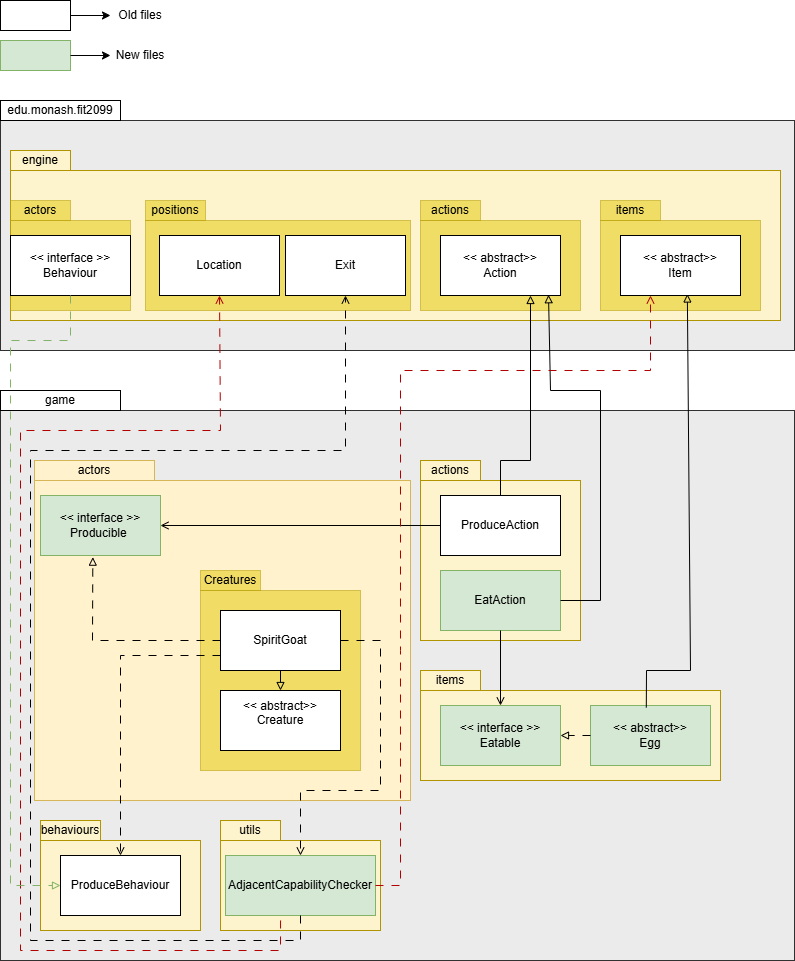

The diagram above was exported from draw.io. Its source (the exported page's mxGraphModel, read from the mxfile embedded in the PNG):
<mxGraphModel dx="1018" dy="599" grid="1" gridSize="10" guides="1" tooltips="1" connect="1" arrows="1" fold="1" page="1" pageScale="1" pageWidth="827" pageHeight="1169" math="0" shadow="0">
  <root>
    <mxCell id="0" />
    <mxCell id="1" parent="0" />
    <mxCell id="nZhpXYP1Snj3tGoag-B3-2" value="" style="rounded=0;whiteSpace=wrap;html=1;strokeColor=default;fillColor=#E6E6E6;opacity=80;" parent="1" vertex="1">
      <mxGeometry x="10" y="170" width="794" height="230" as="geometry" />
    </mxCell>
    <mxCell id="nZhpXYP1Snj3tGoag-B3-3" value="" style="rounded=0;whiteSpace=wrap;html=1;fillColor=#E6E6E6;opacity=80;" parent="1" vertex="1">
      <mxGeometry x="10" y="460" width="794" height="550" as="geometry" />
    </mxCell>
    <mxCell id="nZhpXYP1Snj3tGoag-B3-4" value="edu.monash.fit2099" style="rounded=0;whiteSpace=wrap;html=1;" parent="1" vertex="1">
      <mxGeometry x="10" y="150" width="120" height="20" as="geometry" />
    </mxCell>
    <mxCell id="nZhpXYP1Snj3tGoag-B3-5" value="game" style="rounded=0;whiteSpace=wrap;html=1;" parent="1" vertex="1">
      <mxGeometry x="10" y="440" width="120" height="20" as="geometry" />
    </mxCell>
    <mxCell id="nZhpXYP1Snj3tGoag-B3-6" value="" style="rounded=0;whiteSpace=wrap;html=1;fillColor=#fff2cc;strokeColor=#d6b656;" parent="1" vertex="1">
      <mxGeometry x="44" y="530" width="376" height="320" as="geometry" />
    </mxCell>
    <mxCell id="nZhpXYP1Snj3tGoag-B3-7" value="actors" style="rounded=0;whiteSpace=wrap;html=1;fillColor=#fff2cc;strokeColor=#d6b656;" parent="1" vertex="1">
      <mxGeometry x="44" y="510" width="120" height="20" as="geometry" />
    </mxCell>
    <mxCell id="nZhpXYP1Snj3tGoag-B3-8" value="&lt;div&gt;&amp;lt;&amp;lt; interface &amp;gt;&amp;gt;&lt;/div&gt;Producible&amp;nbsp;" style="rounded=0;whiteSpace=wrap;html=1;fillColor=#d5e8d4;strokeColor=#82b366;" parent="1" vertex="1">
      <mxGeometry x="50" y="545" width="120" height="60" as="geometry" />
    </mxCell>
    <mxCell id="nZhpXYP1Snj3tGoag-B3-9" value="" style="rounded=0;whiteSpace=wrap;html=1;fillColor=#e3c800;strokeColor=#B09500;fontColor=#000000;opacity=50;" parent="1" vertex="1">
      <mxGeometry x="210" y="640" width="160" height="180" as="geometry" />
    </mxCell>
    <mxCell id="nZhpXYP1Snj3tGoag-B3-10" value="Creatures" style="rounded=0;whiteSpace=wrap;html=1;fillColor=#e3c800;strokeColor=#B09500;fontColor=#000000;opacity=50;" parent="1" vertex="1">
      <mxGeometry x="210" y="620" width="60" height="20" as="geometry" />
    </mxCell>
    <mxCell id="nZhpXYP1Snj3tGoag-B3-11" value="&lt;div&gt;SpiritGoat&lt;/div&gt;" style="rounded=0;whiteSpace=wrap;html=1;" parent="1" vertex="1">
      <mxGeometry x="230" y="660" width="120" height="60" as="geometry" />
    </mxCell>
    <mxCell id="nZhpXYP1Snj3tGoag-B3-12" value="" style="endArrow=block;html=1;rounded=0;dashed=1;dashPattern=8 8;endFill=0;entryX=0.436;entryY=1.028;entryDx=0;entryDy=0;entryPerimeter=0;exitX=0;exitY=0.5;exitDx=0;exitDy=0;" parent="1" source="nZhpXYP1Snj3tGoag-B3-11" target="nZhpXYP1Snj3tGoag-B3-8" edge="1">
      <mxGeometry width="50" height="50" relative="1" as="geometry">
        <mxPoint x="390" y="740" as="sourcePoint" />
        <mxPoint x="440" y="690" as="targetPoint" />
        <Array as="points">
          <mxPoint x="102" y="690" />
        </Array>
      </mxGeometry>
    </mxCell>
    <mxCell id="nZhpXYP1Snj3tGoag-B3-14" value="" style="rounded=0;whiteSpace=wrap;html=1;fillColor=light-dark(#fdf3cc, #675000);strokeColor=#B09500;fontColor=#000000;" parent="1" vertex="1">
      <mxGeometry x="50" y="890" width="160" height="90" as="geometry" />
    </mxCell>
    <mxCell id="nZhpXYP1Snj3tGoag-B3-15" value="behaviours" style="rounded=0;whiteSpace=wrap;html=1;fillColor=light-dark(#fdf3cc, #675000);strokeColor=#B09500;fontColor=#000000;" parent="1" vertex="1">
      <mxGeometry x="50" y="870" width="60" height="20" as="geometry" />
    </mxCell>
    <mxCell id="nZhpXYP1Snj3tGoag-B3-16" value="&lt;div&gt;ProduceBehaviour&lt;/div&gt;" style="rounded=0;whiteSpace=wrap;html=1;" parent="1" vertex="1">
      <mxGeometry x="70" y="905" width="120" height="60" as="geometry" />
    </mxCell>
    <mxCell id="nZhpXYP1Snj3tGoag-B3-26" value="&lt;div&gt;&lt;div&gt;&amp;lt;&amp;lt; abstract&amp;gt;&amp;gt;&lt;/div&gt;&lt;/div&gt;&lt;div&gt;Creature&lt;/div&gt;&lt;div&gt;&lt;br&gt;&lt;/div&gt;" style="rounded=0;whiteSpace=wrap;html=1;" parent="1" vertex="1">
      <mxGeometry x="230" y="740" width="120" height="60" as="geometry" />
    </mxCell>
    <mxCell id="nZhpXYP1Snj3tGoag-B3-27" value="" style="endArrow=block;html=1;rounded=0;endFill=0;exitX=0.5;exitY=1;exitDx=0;exitDy=0;entryX=0.5;entryY=0;entryDx=0;entryDy=0;" parent="1" source="nZhpXYP1Snj3tGoag-B3-11" target="nZhpXYP1Snj3tGoag-B3-26" edge="1">
      <mxGeometry width="50" height="50" relative="1" as="geometry">
        <mxPoint x="320" y="590" as="sourcePoint" />
        <mxPoint x="370" y="540" as="targetPoint" />
      </mxGeometry>
    </mxCell>
    <mxCell id="nZhpXYP1Snj3tGoag-B3-22" value="" style="rounded=0;whiteSpace=wrap;html=1;fillColor=light-dark(#fdf3cc, #675000);strokeColor=#B09500;fontColor=#000000;movable=1;resizable=1;rotatable=1;deletable=1;editable=1;locked=0;connectable=1;" parent="1" vertex="1">
      <mxGeometry x="230" y="890" width="160" height="90" as="geometry" />
    </mxCell>
    <mxCell id="nZhpXYP1Snj3tGoag-B3-25" value="&lt;div&gt;AdjacentCapabilityChecker&lt;/div&gt;" style="rounded=0;whiteSpace=wrap;html=1;fillColor=#d5e8d4;strokeColor=#82b366;" parent="1" vertex="1">
      <mxGeometry x="235" y="905" width="150" height="60" as="geometry" />
    </mxCell>
    <mxCell id="nZhpXYP1Snj3tGoag-B3-29" value="utils" style="rounded=0;whiteSpace=wrap;html=1;fillColor=light-dark(#fdf3cc, #675000);strokeColor=#B09500;fontColor=#000000;" parent="1" vertex="1">
      <mxGeometry x="230" y="870" width="60" height="20" as="geometry" />
    </mxCell>
    <mxCell id="nZhpXYP1Snj3tGoag-B3-28" value="" style="endArrow=open;html=1;rounded=0;exitX=1;exitY=0.5;exitDx=0;exitDy=0;entryX=0.5;entryY=0;entryDx=0;entryDy=0;dashed=1;dashPattern=8 8;endFill=0;" parent="1" source="nZhpXYP1Snj3tGoag-B3-11" target="nZhpXYP1Snj3tGoag-B3-25" edge="1">
      <mxGeometry width="50" height="50" relative="1" as="geometry">
        <mxPoint x="360" y="700" as="sourcePoint" />
        <mxPoint x="410" y="650" as="targetPoint" />
        <Array as="points">
          <mxPoint x="390" y="690" />
          <mxPoint x="390" y="760" />
          <mxPoint x="390" y="840" />
          <mxPoint x="310" y="840" />
        </Array>
      </mxGeometry>
    </mxCell>
    <mxCell id="nZhpXYP1Snj3tGoag-B3-32" value="" style="rounded=0;whiteSpace=wrap;html=1;fillColor=light-dark(#fdf3cc, #675000);strokeColor=#B09500;fontColor=#000000;movable=1;resizable=1;rotatable=1;deletable=1;editable=1;locked=0;connectable=1;" parent="1" vertex="1">
      <mxGeometry x="430" y="530" width="160" height="160" as="geometry" />
    </mxCell>
    <mxCell id="nZhpXYP1Snj3tGoag-B3-33" value="actions" style="rounded=0;whiteSpace=wrap;html=1;fillColor=light-dark(#fdf3cc, #675000);strokeColor=#B09500;fontColor=#000000;" parent="1" vertex="1">
      <mxGeometry x="430" y="510" width="60" height="20" as="geometry" />
    </mxCell>
    <mxCell id="nZhpXYP1Snj3tGoag-B3-34" value="&lt;div&gt;ProduceAction&lt;/div&gt;" style="rounded=0;whiteSpace=wrap;html=1;" parent="1" vertex="1">
      <mxGeometry x="450" y="545" width="120" height="60" as="geometry" />
    </mxCell>
    <mxCell id="nZhpXYP1Snj3tGoag-B3-39" value="" style="endArrow=open;html=1;rounded=0;endFill=0;exitX=0;exitY=0.5;exitDx=0;exitDy=0;entryX=1;entryY=0.5;entryDx=0;entryDy=0;" parent="1" source="nZhpXYP1Snj3tGoag-B3-34" target="nZhpXYP1Snj3tGoag-B3-8" edge="1">
      <mxGeometry width="50" height="50" relative="1" as="geometry">
        <mxPoint x="530" y="730" as="sourcePoint" />
        <mxPoint x="580" y="680" as="targetPoint" />
      </mxGeometry>
    </mxCell>
    <mxCell id="nZhpXYP1Snj3tGoag-B3-40" value="" style="rounded=0;whiteSpace=wrap;html=1;fillColor=light-dark(#fdf3cc, #675000);strokeColor=#B09500;fontColor=#000000;movable=1;resizable=1;rotatable=1;deletable=1;editable=1;locked=0;connectable=1;" parent="1" vertex="1">
      <mxGeometry x="430" y="740" width="300" height="90" as="geometry" />
    </mxCell>
    <mxCell id="nZhpXYP1Snj3tGoag-B3-41" value="items" style="rounded=0;whiteSpace=wrap;html=1;fillColor=light-dark(#fdf3cc, #675000);strokeColor=#B09500;fontColor=#000000;" parent="1" vertex="1">
      <mxGeometry x="430" y="720" width="60" height="20" as="geometry" />
    </mxCell>
    <mxCell id="nZhpXYP1Snj3tGoag-B3-42" value="&lt;div&gt;&amp;lt;&amp;lt; interface &amp;gt;&amp;gt;&lt;/div&gt;Eatable" style="rounded=0;whiteSpace=wrap;html=1;fillColor=#d5e8d4;strokeColor=#82b366;" parent="1" vertex="1">
      <mxGeometry x="450" y="755" width="120" height="60" as="geometry" />
    </mxCell>
    <mxCell id="nZhpXYP1Snj3tGoag-B3-44" value="&lt;div&gt;&amp;lt;&amp;lt; abstract&amp;gt;&amp;gt;&lt;/div&gt;Egg" style="rounded=0;whiteSpace=wrap;html=1;fillColor=#d5e8d4;strokeColor=#82b366;" parent="1" vertex="1">
      <mxGeometry x="600" y="755" width="120" height="60" as="geometry" />
    </mxCell>
    <mxCell id="nZhpXYP1Snj3tGoag-B3-45" value="" style="rounded=0;whiteSpace=wrap;html=1;fillColor=light-dark(#fdf3cc, #675000);strokeColor=#B09500;fontColor=#000000;movable=1;resizable=1;rotatable=1;deletable=1;editable=1;locked=0;connectable=1;" parent="1" vertex="1">
      <mxGeometry x="20" y="220" width="770" height="150" as="geometry" />
    </mxCell>
    <mxCell id="nZhpXYP1Snj3tGoag-B3-46" value="engine" style="rounded=0;whiteSpace=wrap;html=1;fillColor=light-dark(#fdf3cc, #675000);strokeColor=#B09500;fontColor=#000000;" parent="1" vertex="1">
      <mxGeometry x="20" y="200" width="60" height="20" as="geometry" />
    </mxCell>
    <mxCell id="nZhpXYP1Snj3tGoag-B3-47" value="" style="rounded=0;whiteSpace=wrap;html=1;fillColor=#e3c800;strokeColor=#B09500;fontColor=#000000;opacity=50;" parent="1" vertex="1">
      <mxGeometry x="610" y="270" width="160" height="90" as="geometry" />
    </mxCell>
    <mxCell id="nZhpXYP1Snj3tGoag-B3-48" value="items" style="rounded=0;whiteSpace=wrap;html=1;fillColor=#e3c800;strokeColor=#B09500;fontColor=#000000;opacity=50;" parent="1" vertex="1">
      <mxGeometry x="610" y="250" width="60" height="20" as="geometry" />
    </mxCell>
    <mxCell id="nZhpXYP1Snj3tGoag-B3-49" value="" style="endArrow=block;html=1;rounded=0;endFill=0;exitX=0.465;exitY=0.034;exitDx=0;exitDy=0;exitPerimeter=0;entryX=0.557;entryY=0.975;entryDx=0;entryDy=0;entryPerimeter=0;" parent="1" source="nZhpXYP1Snj3tGoag-B3-44" target="nZhpXYP1Snj3tGoag-B3-51" edge="1">
      <mxGeometry width="50" height="50" relative="1" as="geometry">
        <mxPoint x="760" y="530" as="sourcePoint" />
        <mxPoint x="810" y="480" as="targetPoint" />
        <Array as="points">
          <mxPoint x="656" y="720" />
          <mxPoint x="700" y="720" />
        </Array>
      </mxGeometry>
    </mxCell>
    <mxCell id="nZhpXYP1Snj3tGoag-B3-51" value="&lt;div&gt;&amp;lt;&amp;lt; abstract&amp;gt;&amp;gt;&lt;/div&gt;Item" style="rounded=0;whiteSpace=wrap;html=1;" parent="1" vertex="1">
      <mxGeometry x="630" y="285" width="120" height="60" as="geometry" />
    </mxCell>
    <mxCell id="nZhpXYP1Snj3tGoag-B3-53" value="" style="endArrow=block;html=1;rounded=0;dashed=1;dashPattern=8 8;endFill=0;entryX=1;entryY=0.5;entryDx=0;entryDy=0;exitX=0;exitY=0.5;exitDx=0;exitDy=0;" parent="1" source="nZhpXYP1Snj3tGoag-B3-44" target="nZhpXYP1Snj3tGoag-B3-42" edge="1">
      <mxGeometry width="50" height="50" relative="1" as="geometry">
        <mxPoint x="690" y="600" as="sourcePoint" />
        <mxPoint x="740" y="550" as="targetPoint" />
      </mxGeometry>
    </mxCell>
    <mxCell id="nZhpXYP1Snj3tGoag-B3-54" value="&lt;div&gt;EatAction &lt;/div&gt;" style="rounded=0;whiteSpace=wrap;html=1;fillColor=#d5e8d4;strokeColor=#82b366;" parent="1" vertex="1">
      <mxGeometry x="450" y="620" width="120" height="60" as="geometry" />
    </mxCell>
    <mxCell id="nZhpXYP1Snj3tGoag-B3-55" value="" style="endArrow=open;html=1;rounded=0;endFill=0;exitX=0.5;exitY=1;exitDx=0;exitDy=0;entryX=0.5;entryY=0;entryDx=0;entryDy=0;" parent="1" source="nZhpXYP1Snj3tGoag-B3-54" target="nZhpXYP1Snj3tGoag-B3-42" edge="1">
      <mxGeometry width="50" height="50" relative="1" as="geometry">
        <mxPoint x="580" y="620" as="sourcePoint" />
        <mxPoint x="630" y="570" as="targetPoint" />
      </mxGeometry>
    </mxCell>
    <mxCell id="nZhpXYP1Snj3tGoag-B3-56" value="" style="rounded=0;whiteSpace=wrap;html=1;fillColor=#e3c800;strokeColor=#B09500;fontColor=#000000;opacity=50;" parent="1" vertex="1">
      <mxGeometry x="430" y="270" width="160" height="90" as="geometry" />
    </mxCell>
    <mxCell id="nZhpXYP1Snj3tGoag-B3-57" value="actions" style="rounded=0;whiteSpace=wrap;html=1;fillColor=#e3c800;strokeColor=#B09500;fontColor=#000000;opacity=50;" parent="1" vertex="1">
      <mxGeometry x="430" y="250" width="60" height="20" as="geometry" />
    </mxCell>
    <mxCell id="nZhpXYP1Snj3tGoag-B3-58" value="&lt;div&gt;&amp;lt;&amp;lt; abstract&amp;gt;&amp;gt;&lt;/div&gt;Action" style="rounded=0;whiteSpace=wrap;html=1;" parent="1" vertex="1">
      <mxGeometry x="450" y="285" width="120" height="60" as="geometry" />
    </mxCell>
    <mxCell id="nZhpXYP1Snj3tGoag-B3-59" value="" style="endArrow=block;html=1;rounded=0;endFill=0;exitX=0.5;exitY=0;exitDx=0;exitDy=0;entryX=0.75;entryY=1;entryDx=0;entryDy=0;" parent="1" source="nZhpXYP1Snj3tGoag-B3-34" edge="1" target="nZhpXYP1Snj3tGoag-B3-58">
      <mxGeometry width="50" height="50" relative="1" as="geometry">
        <mxPoint x="940" y="470" as="sourcePoint" />
        <mxPoint x="510" y="410" as="targetPoint" />
        <Array as="points">
          <mxPoint x="510" y="510" />
          <mxPoint x="540" y="510" />
        </Array>
      </mxGeometry>
    </mxCell>
    <mxCell id="nZhpXYP1Snj3tGoag-B3-60" value="" style="endArrow=block;html=1;rounded=0;endFill=0;exitX=1;exitY=0.5;exitDx=0;exitDy=0;entryX=0.9;entryY=0.987;entryDx=0;entryDy=0;entryPerimeter=0;" parent="1" source="nZhpXYP1Snj3tGoag-B3-54" target="nZhpXYP1Snj3tGoag-B3-58" edge="1">
      <mxGeometry width="50" height="50" relative="1" as="geometry">
        <mxPoint x="520" y="555" as="sourcePoint" />
        <mxPoint x="518" y="364" as="targetPoint" />
        <Array as="points">
          <mxPoint x="610" y="650" />
          <mxPoint x="610" y="440" />
          <mxPoint x="560" y="440" />
        </Array>
      </mxGeometry>
    </mxCell>
    <mxCell id="nZhpXYP1Snj3tGoag-B3-61" value="" style="rounded=0;whiteSpace=wrap;html=1;fillColor=#e3c800;strokeColor=#B09500;fontColor=#000000;opacity=50;" parent="1" vertex="1">
      <mxGeometry x="155" y="270" width="265" height="90" as="geometry" />
    </mxCell>
    <mxCell id="nZhpXYP1Snj3tGoag-B3-62" value="positions" style="rounded=0;whiteSpace=wrap;html=1;fillColor=#e3c800;strokeColor=#B09500;fontColor=#000000;opacity=50;" parent="1" vertex="1">
      <mxGeometry x="155" y="250" width="60" height="20" as="geometry" />
    </mxCell>
    <mxCell id="nZhpXYP1Snj3tGoag-B3-63" value="Location" style="rounded=0;whiteSpace=wrap;html=1;" parent="1" vertex="1">
      <mxGeometry x="169" y="285" width="120" height="60" as="geometry" />
    </mxCell>
    <mxCell id="nZhpXYP1Snj3tGoag-B3-64" value="Exit" style="rounded=0;whiteSpace=wrap;html=1;" parent="1" vertex="1">
      <mxGeometry x="295" y="285" width="120" height="60" as="geometry" />
    </mxCell>
    <mxCell id="nZhpXYP1Snj3tGoag-B3-65" value="" style="endArrow=open;html=1;rounded=0;endFill=0;dashed=1;dashPattern=8 8;exitX=1;exitY=0.5;exitDx=0;exitDy=0;entryX=0.25;entryY=1;entryDx=0;entryDy=0;fillColor=#e51400;strokeColor=#B20000;" parent="1" source="nZhpXYP1Snj3tGoag-B3-25" target="nZhpXYP1Snj3tGoag-B3-51" edge="1">
      <mxGeometry width="50" height="50" relative="1" as="geometry">
        <mxPoint x="405" y="920" as="sourcePoint" />
        <mxPoint x="460" y="420" as="targetPoint" />
        <Array as="points">
          <mxPoint x="410" y="935" />
          <mxPoint x="410" y="700" />
          <mxPoint x="410" y="420" />
          <mxPoint x="660" y="420" />
        </Array>
      </mxGeometry>
    </mxCell>
    <mxCell id="nZhpXYP1Snj3tGoag-B3-66" value="" style="endArrow=open;html=1;rounded=0;endFill=0;dashed=1;dashPattern=8 8;exitX=0.5;exitY=1;exitDx=0;exitDy=0;entryX=0.5;entryY=1;entryDx=0;entryDy=0;" parent="1" source="nZhpXYP1Snj3tGoag-B3-25" target="nZhpXYP1Snj3tGoag-B3-64" edge="1">
      <mxGeometry width="50" height="50" relative="1" as="geometry">
        <mxPoint x="290" y="1060" as="sourcePoint" />
        <mxPoint x="340" y="1010" as="targetPoint" />
        <Array as="points">
          <mxPoint x="310" y="990" />
          <mxPoint x="40" y="990" />
          <mxPoint x="40" y="500" />
          <mxPoint x="355" y="500" />
        </Array>
      </mxGeometry>
    </mxCell>
    <mxCell id="nZhpXYP1Snj3tGoag-B3-67" value="" style="endArrow=open;html=1;rounded=0;endFill=0;dashed=1;dashPattern=8 8;exitX=0.367;exitY=1.083;exitDx=0;exitDy=0;entryX=0.5;entryY=1;entryDx=0;entryDy=0;exitPerimeter=0;fillColor=#e51400;strokeColor=#B20000;" parent="1" source="nZhpXYP1Snj3tGoag-B3-25" target="nZhpXYP1Snj3tGoag-B3-63" edge="1">
      <mxGeometry width="50" height="50" relative="1" as="geometry">
        <mxPoint x="320" y="975" as="sourcePoint" />
        <mxPoint x="330" y="345" as="targetPoint" />
        <Array as="points">
          <mxPoint x="290" y="1000" />
          <mxPoint x="30" y="1000" />
          <mxPoint x="30" y="480" />
          <mxPoint x="230" y="480" />
        </Array>
      </mxGeometry>
    </mxCell>
    <mxCell id="omBvC6k_ITa8MdBX8-SL-2" value="" style="endArrow=open;html=1;rounded=0;dashed=1;dashPattern=8 8;endFill=0;exitX=0;exitY=0.75;exitDx=0;exitDy=0;entryX=0.5;entryY=0;entryDx=0;entryDy=0;" edge="1" parent="1" source="nZhpXYP1Snj3tGoag-B3-11" target="nZhpXYP1Snj3tGoag-B3-16">
      <mxGeometry width="50" height="50" relative="1" as="geometry">
        <mxPoint x="465" y="1080" as="sourcePoint" />
        <mxPoint x="515" y="1030" as="targetPoint" />
        <Array as="points">
          <mxPoint x="130" y="705" />
        </Array>
      </mxGeometry>
    </mxCell>
    <mxCell id="omBvC6k_ITa8MdBX8-SL-4" value="" style="rounded=0;whiteSpace=wrap;html=1;fillColor=#e3c800;strokeColor=#B09500;fontColor=#000000;opacity=50;" vertex="1" parent="1">
      <mxGeometry x="20" y="270" width="120" height="90" as="geometry" />
    </mxCell>
    <mxCell id="omBvC6k_ITa8MdBX8-SL-5" value="actors" style="rounded=0;whiteSpace=wrap;html=1;fillColor=#e3c800;strokeColor=#B09500;fontColor=#000000;opacity=50;" vertex="1" parent="1">
      <mxGeometry x="20" y="250" width="60" height="20" as="geometry" />
    </mxCell>
    <mxCell id="omBvC6k_ITa8MdBX8-SL-6" value="&lt;div&gt;&lt;div&gt;&amp;lt;&amp;lt; interface &amp;gt;&amp;gt;&lt;/div&gt;&lt;/div&gt;Behaviour" style="rounded=0;whiteSpace=wrap;html=1;" vertex="1" parent="1">
      <mxGeometry x="20" y="285" width="120" height="60" as="geometry" />
    </mxCell>
    <mxCell id="omBvC6k_ITa8MdBX8-SL-8" value="" style="endArrow=block;html=1;rounded=0;dashed=1;dashPattern=8 8;endFill=0;exitX=0.5;exitY=1;exitDx=0;exitDy=0;entryX=0;entryY=0.5;entryDx=0;entryDy=0;fillColor=#d5e8d4;strokeColor=#82b366;" edge="1" parent="1" source="omBvC6k_ITa8MdBX8-SL-6" target="nZhpXYP1Snj3tGoag-B3-16">
      <mxGeometry width="50" height="50" relative="1" as="geometry">
        <mxPoint x="335" y="1080" as="sourcePoint" />
        <mxPoint x="385" y="1030" as="targetPoint" />
        <Array as="points">
          <mxPoint x="80" y="390" />
          <mxPoint x="20" y="390" />
          <mxPoint x="20" y="935" />
        </Array>
      </mxGeometry>
    </mxCell>
    <mxCell id="omBvC6k_ITa8MdBX8-SL-9" value="" style="rounded=0;whiteSpace=wrap;html=1;fillColor=#d5e8d4;strokeColor=#82b366;" vertex="1" parent="1">
      <mxGeometry x="10" y="90" width="70" height="30" as="geometry" />
    </mxCell>
    <mxCell id="omBvC6k_ITa8MdBX8-SL-10" value="" style="endArrow=classic;html=1;rounded=0;exitX=1;exitY=0.5;exitDx=0;exitDy=0;" edge="1" parent="1" source="omBvC6k_ITa8MdBX8-SL-9">
      <mxGeometry width="50" height="50" relative="1" as="geometry">
        <mxPoint x="210" y="190" as="sourcePoint" />
        <mxPoint x="120" y="105" as="targetPoint" />
      </mxGeometry>
    </mxCell>
    <mxCell id="omBvC6k_ITa8MdBX8-SL-11" value="New files" style="text;html=1;align=center;verticalAlign=middle;whiteSpace=wrap;rounded=0;" vertex="1" parent="1">
      <mxGeometry x="120" y="90" width="60" height="30" as="geometry" />
    </mxCell>
    <mxCell id="omBvC6k_ITa8MdBX8-SL-12" value="" style="rounded=0;whiteSpace=wrap;html=1;" vertex="1" parent="1">
      <mxGeometry x="10" y="50" width="70" height="30" as="geometry" />
    </mxCell>
    <mxCell id="omBvC6k_ITa8MdBX8-SL-13" value="" style="endArrow=classic;html=1;rounded=0;exitX=1;exitY=0.5;exitDx=0;exitDy=0;" edge="1" parent="1" source="omBvC6k_ITa8MdBX8-SL-12">
      <mxGeometry width="50" height="50" relative="1" as="geometry">
        <mxPoint x="210" y="150" as="sourcePoint" />
        <mxPoint x="120" y="65" as="targetPoint" />
      </mxGeometry>
    </mxCell>
    <mxCell id="omBvC6k_ITa8MdBX8-SL-14" value="Old files" style="text;html=1;align=center;verticalAlign=middle;whiteSpace=wrap;rounded=0;" vertex="1" parent="1">
      <mxGeometry x="120" y="50" width="60" height="30" as="geometry" />
    </mxCell>
  </root>
</mxGraphModel>